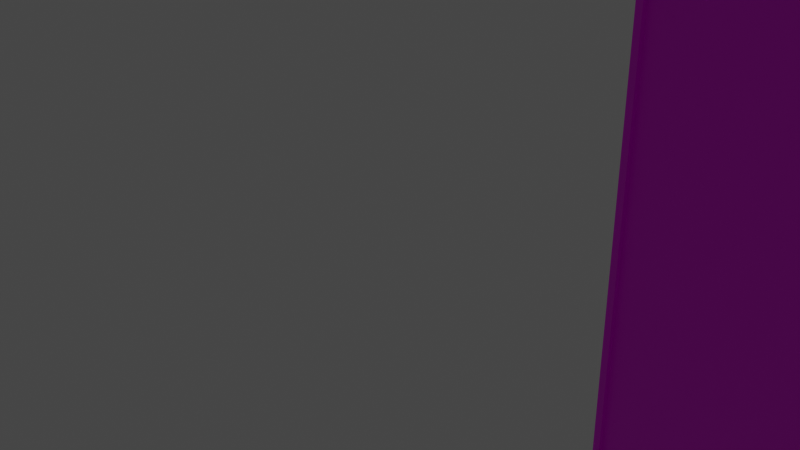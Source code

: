 # Source: chunks.blend  (saved by Blender 3.3.6; exported with 4.5.12 LTS)
import bpy
from mathutils import Matrix  # noqa: F401  (used for matrix-valued properties, if any)

bpy.ops.wm.read_factory_settings(use_empty=True)
scene = bpy.context.scene
scene.name = 'Scene'

# ---- collections
col_collection = bpy.data.collections.new('Collection'); scene.collection.children.link(col_collection)

# ---- images (referenced by path relative to the original .blend; pixels are not part of the script)
import os
ASSET_DIR = os.environ.get("B2B_ASSET_DIR", "")  # directory of the original .blend (textures are referenced by path, not embedded)
HERE = os.path.dirname(os.path.abspath(__file__))  # packed textures are extracted next to this script under _unpacked/

def load_image(name, relpath, width, height, colorspace="sRGB"):
    """Load a texture the original file referenced (path relative to the .blend, or extracted next to this script)."""
    p = next((c for c in (os.path.join(HERE, relpath), os.path.join(ASSET_DIR, relpath)) if relpath and os.path.exists(c)), "")
    if p:
        img = bpy.data.images.load(p, check_existing=True)
        img.name = name
    else:  # same state as the original file: an image datablock whose file is absent (Cycles renders it pink)
        img = bpy.data.images.new(name, width, height)
        img.source = "FILE"
        img.filepath = "//" + (relpath or name)
    img.colorspace_settings.name = colorspace
    return img
img_silver_metal_jpg = load_image('silver-metal.jpg', 'silver-metal.jpg', 1024, 1024, 'sRGB')

# ---- materials (node trees are filled in below, after node groups)
mat_material_012 = bpy.data.materials.new('Material.012')
mat_material_012.use_transparent_shadow = False

# ---- material node trees
mat_material_012.use_nodes = True; mat_material_012.node_tree.nodes.clear()
_N = mat_material_012.node_tree.nodes; _L = mat_material_012.node_tree.links
n0 = _N.new('ShaderNodeBsdfPrincipled'); n0.name = 'Principled BSDF'; n0.location = (10, 300)
n0.distribution = 'GGX'
n0.subsurface_method = 'RANDOM_WALK_SKIN'
n0.inputs[3].default_value = 1.45
n0.inputs[27].default_value = (0.0, 0.0, 0.0, 1.0)
n0.inputs[28].default_value = 1.0
n1 = _N.new('ShaderNodeOutputMaterial'); n1.name = 'Material Output'; n1.location = (300, 300)
n2 = _N.new('ShaderNodeTexImage'); n2.name = 'Image Texture'; n2.location = (-280, 260)
n2.image = img_silver_metal_jpg
_L.new(n0.outputs[0], n1.inputs[0])
_L.new(n2.outputs[0], n0.inputs[0])
n1.is_active_output = True

# ---- world
world_world = bpy.data.worlds.new('World'); scene.world = world_world
world_world.use_nodes = True; world_world.node_tree.nodes.clear()
_N = world_world.node_tree.nodes; _L = world_world.node_tree.links
n0 = _N.new('ShaderNodeOutputWorld'); n0.name = 'World Output'; n0.location = (300, 300)
n1 = _N.new('ShaderNodeBackground'); n1.name = 'Background'; n1.location = (10, 300)
n1.inputs[0].default_value = (0.05088, 0.05088, 0.05088, 1.0)
_L.new(n1.outputs[0], n0.inputs[0])
n0.is_active_output = True
world_world.color = (0.05088, 0.05088, 0.05088)
world_world.use_sun_shadow = False
world_world.sun_shadow_jitter_overblur = 0.0

# ---- cameras
cam_camera = bpy.data.cameras.new('Camera')
cam_camera.clip_end = 100.0
cam_camera.ortho_scale = 7.314

# ---- lights
light_light = bpy.data.lights.new('Light', 'POINT')
light_light.transmission_factor = 0.0
light_light.energy = 1000.0
light_light.shadow_soft_size = 0.1
light_light.shadow_maximum_resolution = 0.006
light_light.use_absolute_resolution = True

# ---- meshes
me_cube_004 = bpy.data.meshes.new('Cube.004')
me_cube_004.from_pydata([(-3.895, -4.062, -4.429), (-3.895, -4.062, 4.429), (-3.895, 4.062, -4.429), (-3.895, 4.062, 4.429), (3.895, -4.062, -4.429), (3.895, -4.062, 4.429), (3.895, 4.062, -4.429), (3.895, 4.062, 4.429), (-0.6412, -4.062, -4.429), (-0.6412, -4.062, 0.7072), (-0.6412, -3.714, -4.429), (-0.6412, -3.714, 0.7072), (1.161, -4.062, -4.429), (1.161, -4.062, 0.7072), (1.161, -3.714, -4.429), (1.161, -3.714, 0.7072), (2.975, 4.062, 1.832), (2.975, 3.764, 1.832), (-2.806, 4.062, 1.832), (-2.806, 3.764, 1.832), (2.975, 4.062, 3.049), (2.975, 3.764, 3.049), (-2.806, 4.062, 3.049), (-2.806, 3.764, 3.049), (2.776, 4.062, 1.832), (2.68, 3.764, 1.928), (2.776, 4.062, 3.049), (2.776, 3.764, 3.049), (-2.626, 3.764, 1.832), (-2.626, 4.062, 3.049), (-2.626, 4.062, 1.832), (-2.519, 3.764, 2.941), (-2.806, 4.062, 2.441), (-2.806, 3.764, 2.441), (2.975, 4.062, 2.441), (2.975, 3.764, 2.441), (2.678, 3.764, 2.539), (2.776, 4.062, 2.441), (-2.626, 4.062, 2.441), (-2.525, 3.764, 2.339), (-2.806, 3.764, 2.745), (2.975, 4.062, 2.745), (2.678, 3.764, 2.647), (-2.519, 3.764, 2.853), (-2.806, 4.062, 2.745), (2.975, 3.764, 2.745), (2.776, 4.062, 2.745), (-2.626, 4.062, 2.745), (-2.806, 4.062, 2.136), (2.975, 3.764, 2.136), (2.776, 4.062, 2.136), (-2.626, 4.062, 2.136), (-2.806, 3.764, 2.136), (2.975, 4.062, 2.136), (2.68, 3.764, 2.04), (-2.525, 3.764, 2.238), (0.07476, 4.062, 1.832), (-0.03302, 3.764, 2.941), (0.1706, 3.764, 1.928), (0.07476, 4.062, 3.049), (0.07476, 4.062, 2.441), (0.1726, 3.764, 2.539), (-0.03302, 3.764, 2.853), (0.07476, 4.062, 2.745), (0.07476, 4.062, 2.136), (-0.02662, 3.764, 2.238), (-2.626, 3.764, 2.745), (-2.626, 3.764, 3.049), (0.07476, 3.764, 3.049), (0.1726, 3.764, 2.647), (-0.02662, 3.764, 2.339), (2.776, 3.764, 2.441), (2.776, 3.764, 2.745), (0.07476, 3.764, 2.745), (-2.626, 3.764, 2.136), (-2.626, 3.764, 2.441), (0.07476, 3.764, 2.441), (0.1706, 3.764, 2.04), (2.776, 3.764, 1.832), (2.776, 3.764, 2.136), (0.07476, 3.764, 2.136), (0.07476, 3.764, 1.832), (2.68, 3.87, 1.928), (2.68, 3.87, 2.04), (0.1706, 3.87, 2.04), (0.1706, 3.87, 1.928), (0.1726, 3.855, 2.539), (2.678, 3.855, 2.539), (2.678, 3.855, 2.647), (0.1726, 3.855, 2.647), (-2.525, 3.864, 2.238), (-2.525, 3.864, 2.339), (-0.02662, 3.864, 2.339), (-0.02662, 3.864, 2.238), (-2.519, 3.875, 2.853), (-2.519, 3.875, 2.941), (-0.03302, 3.875, 2.941), (-0.03302, 3.875, 2.853), (0.4129, -3.714, 0.3001), (0.4129, -3.641, 0.3001), (0.4106, -3.714, 0.3206), (0.4106, -3.641, 0.3206), (0.4038, -3.714, 0.3403), (0.4038, -3.641, 0.3403), (0.3927, -3.714, 0.3584), (0.3927, -3.641, 0.3584), (0.3777, -3.714, 0.3744), (0.3777, -3.641, 0.3744), (0.3595, -3.714, 0.3874), (0.3595, -3.641, 0.3874), (0.3387, -3.714, 0.3971), (0.3387, -3.641, 0.3971), (0.3161, -3.714, 0.4031), (0.3161, -3.641, 0.4031), (0.2927, -3.714, 0.4051), (0.2927, -3.641, 0.4051), (0.2692, -3.714, 0.4031), (0.2692, -3.641, 0.4031), (0.2467, -3.714, 0.3971), (0.2467, -3.641, 0.3971), (0.2259, -3.714, 0.3874), (0.2259, -3.641, 0.3874), (0.2077, -3.714, 0.3744), (0.2077, -3.641, 0.3744), (0.1927, -3.714, 0.3584), (0.1927, -3.641, 0.3584), (0.1816, -3.714, 0.3403), (0.1816, -3.641, 0.3403), (0.1747, -3.714, 0.3206), (0.1747, -3.641, 0.3206), (0.1724, -3.714, 0.3001), (0.1724, -3.641, 0.3001), (0.1747, -3.714, 0.2797), (0.1747, -3.641, 0.2797), (0.1816, -3.714, 0.26), (0.1816, -3.641, 0.26), (0.1927, -3.714, 0.2418), (0.1927, -3.641, 0.2418), (0.2077, -3.714, 0.2259), (0.2077, -3.641, 0.2259), (0.2259, -3.714, 0.2129), (0.2259, -3.641, 0.2129), (0.2467, -3.714, 0.2032), (0.2467, -3.641, 0.2032), (0.2692, -3.714, 0.1972), (0.2692, -3.641, 0.1972), (0.2927, -3.714, 0.1952), (0.2927, -3.641, 0.1952), (0.3161, -3.714, 0.1972), (0.3161, -3.641, 0.1972), (0.3387, -3.714, 0.2032), (0.3387, -3.641, 0.2032), (0.3595, -3.714, 0.2129), (0.3595, -3.641, 0.2129), (0.3777, -3.714, 0.2259), (0.3777, -3.641, 0.2259), (0.3927, -3.714, 0.2418), (0.3927, -3.641, 0.2418), (0.4038, -3.714, 0.26), (0.4038, -3.641, 0.26), (0.4106, -3.714, 0.2797), (0.4106, -3.641, 0.2797), (-3.895, 4.062, -4.377), (-3.895, -4.062, -4.377), (3.895, 4.062, -4.377), (3.895, -4.062, -4.377), (-3.895, 3.968, 4.429), (-3.895, 3.968, -4.429), (3.895, 3.968, -4.429), (3.895, 3.968, 4.429), (-3.895, -3.967, -4.429), (-3.895, -3.967, 4.429), (3.895, -3.967, 4.429), (3.895, -3.967, -4.429)], [], [(3, 7, 169, 166), (5, 1, 171, 172), (6, 4, 165, 164), (8, 9, 11, 10), (10, 11, 15, 14), (14, 15, 13, 12), (12, 13, 9, 8), (10, 14, 12, 8), (15, 11, 9, 13), (30, 28, 19, 18), (44, 40, 23, 22), (26, 27, 21, 20), (53, 49, 17, 16), (46, 26, 20, 41), (79, 78, 17, 49), (77, 58, 85, 84), (63, 59, 26, 46), (59, 68, 27, 26), (16, 17, 78, 24), (22, 23, 67, 29), (44, 22, 29, 47), (52, 19, 28, 74), (56, 81, 28, 30), (40, 33, 75, 66), (48, 32, 38, 51), (64, 60, 37, 50), (36, 42, 88, 87), (72, 71, 35, 45), (50, 37, 34, 53), (41, 45, 35, 34), (48, 52, 33, 32), (20, 21, 45, 41), (27, 72, 45, 21), (68, 73, 72, 27), (23, 40, 66, 67), (32, 44, 47, 38), (60, 63, 46, 37), (37, 46, 41, 34), (32, 33, 40, 44), (18, 19, 52, 48), (24, 50, 53, 16), (56, 64, 50, 24), (18, 48, 51, 30), (33, 52, 74, 75), (76, 80, 79, 71), (71, 79, 49, 35), (34, 35, 49, 53), (55, 65, 93, 90), (30, 51, 64, 56), (38, 47, 63, 60), (62, 57, 96, 97), (66, 75, 76, 73), (51, 38, 60, 64), (24, 78, 81, 56), (29, 67, 68, 59), (47, 29, 59, 63), (74, 28, 81, 80), (43, 31, 67, 66), (31, 57, 68, 67), (62, 43, 66, 73), (57, 62, 73, 68), (36, 61, 76, 71), (42, 36, 71, 72), (69, 42, 72, 73), (61, 69, 73, 76), (55, 39, 75, 74), (39, 70, 76, 75), (65, 55, 74, 80), (70, 65, 80, 76), (54, 25, 78, 79), (77, 54, 79, 80), (25, 58, 81, 78), (58, 77, 80, 81), (84, 85, 82, 83), (54, 77, 84, 83), (58, 25, 82, 85), (25, 54, 83, 82), (89, 86, 87, 88), (42, 69, 89, 88), (61, 36, 87, 86), (69, 61, 86, 89), (91, 90, 93, 92), (39, 55, 90, 91), (65, 70, 92, 93), (70, 39, 91, 92), (95, 94, 97, 96), (57, 31, 95, 96), (43, 62, 97, 94), (31, 43, 94, 95), (98, 99, 101, 100), (100, 101, 103, 102), (102, 103, 105, 104), (104, 105, 107, 106), (106, 107, 109, 108), (108, 109, 111, 110), (110, 111, 113, 112), (112, 113, 115, 114), (114, 115, 117, 116), (116, 117, 119, 118), (118, 119, 121, 120), (120, 121, 123, 122), (122, 123, 125, 124), (124, 125, 127, 126), (126, 127, 129, 128), (128, 129, 131, 130), (130, 131, 133, 132), (132, 133, 135, 134), (134, 135, 137, 136), (136, 137, 139, 138), (138, 139, 141, 140), (140, 141, 143, 142), (142, 143, 145, 144), (144, 145, 147, 146), (146, 147, 149, 148), (148, 149, 151, 150), (150, 151, 153, 152), (152, 153, 155, 154), (154, 155, 157, 156), (156, 157, 159, 158), (101, 99, 161, 159, 157, 155, 153, 151, 149, 147, 145, 143, 141, 139, 137, 135, 133, 131, 129, 127, 125, 123, 121, 119, 117, 115, 113, 111, 109, 107, 105, 103), (158, 159, 161, 160), (160, 161, 99, 98), (98, 100, 102, 104, 106, 108, 110, 112, 114, 116, 118, 120, 122, 124, 126, 128, 130, 132, 134, 136, 138, 140, 142, 144, 146, 148, 150, 152, 154, 156, 158, 160), (162, 164, 165, 163), (0, 2, 162, 163), (2, 6, 164, 162), (4, 0, 163, 165), (167, 166, 169, 168), (2, 3, 166, 167), (7, 6, 168, 169), (6, 2, 167, 168), (173, 172, 171, 170), (4, 5, 172, 173), (1, 0, 170, 171), (0, 4, 173, 170)])
_uv = me_cube_004.uv_layers.new(name='UVMap')
_uv.uv.foreach_set('vector', [0.0, 0.0, 0.0, 0.0, 0.0, 0.0, 0.0, 0.0, 0.0, 0.0, 0.0, 0.0, 0.0, 0.0, 0.0, 0.0, 0.0, 0.0, 0.0, 0.0, 0.0, 0.0, 0.0, 0.0, 0.375, 0.0, 0.625, 0.0, 0.625, 0.25, 0.375, 0.25, 0.375, 0.25, 0.625, 0.25, 0.625, 0.5, 0.375, 0.5, 0.375, 0.5, 0.625, 0.5, 0.625, 0.75, 0.375, 0.75, 0.375, 0.75, 0.625, 0.75, 0.625, 1.0, 0.375, 1.0, 0.125, 0.5, 0.375, 0.5, 0.375, 0.75, 0.125, 0.75, 0.625, 0.5, 0.875, 0.5, 0.875, 0.75, 0.625, 0.75, 0.375, 0.2422, 0.625, 0.2422, 0.625, 0.25, 0.375, 0.25, 0.375, 0.4375, 0.625, 0.4375, 0.625, 0.5, 0.375, 0.5, 0.375, 0.7414, 0.625, 0.7414, 0.625, 0.75, 0.375, 0.75, 0.375, 0.9375, 0.625, 0.9375, 0.625, 1.0, 0.375, 1.0, 0.3125, 0.7414, 0.375, 0.7414, 0.375, 0.75, 0.3125, 0.75, 0.8125, 0.7414, 0.875, 0.7414, 0.875, 0.75, 0.8125, 0.75, 0.8322, 0.6287, 0.8553, 0.6287, 0.8553, 0.6287, 0.8322, 0.6287, 0.3125, 0.6246, 0.375, 0.6246, 0.375, 0.7414, 0.3125, 0.7414, 0.375, 0.6246, 0.625, 0.6246, 0.625, 0.7414, 0.375, 0.7414, 0.375, 0.0, 0.625, 0.0, 0.625, 0.008595, 0.375, 0.008595, 0.375, 0.5, 0.625, 0.5, 0.625, 0.5078, 0.375, 0.5078, 0.3125, 0.5, 0.375, 0.5, 0.375, 0.5078, 0.3125, 0.5078, 0.8125, 0.5, 0.875, 0.5, 0.875, 0.5078, 0.8125, 0.5078, 0.375, 0.1254, 0.625, 0.1254, 0.625, 0.2422, 0.375, 0.2422, 0.6875, 0.5, 0.75, 0.5, 0.75, 0.5078, 0.6875, 0.5078, 0.1875, 0.5, 0.25, 0.5, 0.25, 0.5078, 0.1875, 0.5078, 0.1875, 0.6246, 0.25, 0.6246, 0.25, 0.7414, 0.1875, 0.7414, 0.7299, 0.7372, 0.7076, 0.7372, 0.7076, 0.7372, 0.7299, 0.7372, 0.6875, 0.7414, 0.75, 0.7414, 0.75, 0.75, 0.6875, 0.75, 0.1875, 0.7414, 0.25, 0.7414, 0.25, 0.75, 0.1875, 0.75, 0.375, 0.8125, 0.625, 0.8125, 0.625, 0.875, 0.375, 0.875, 0.375, 0.3125, 0.625, 0.3125, 0.625, 0.375, 0.375, 0.375, 0.375, 0.75, 0.625, 0.75, 0.625, 0.8125, 0.375, 0.8125, 0.625, 0.7414, 0.6875, 0.7414, 0.6875, 0.75, 0.625, 0.75, 0.625, 0.6246, 0.6875, 0.6246, 0.6875, 0.7414, 0.625, 0.7414, 0.625, 0.5, 0.6875, 0.5, 0.6875, 0.5078, 0.625, 0.5078, 0.25, 0.5, 0.3125, 0.5, 0.3125, 0.5078, 0.25, 0.5078, 0.25, 0.6246, 0.3125, 0.6246, 0.3125, 0.7414, 0.25, 0.7414, 0.25, 0.7414, 0.3125, 0.7414, 0.3125, 0.75, 0.25, 0.75, 0.375, 0.375, 0.625, 0.375, 0.625, 0.4375, 0.375, 0.4375, 0.375, 0.25, 0.625, 0.25, 0.625, 0.3125, 0.375, 0.3125, 0.125, 0.7414, 0.1875, 0.7414, 0.1875, 0.75, 0.125, 0.75, 0.125, 0.6246, 0.1875, 0.6246, 0.1875, 0.7414, 0.125, 0.7414, 0.125, 0.5, 0.1875, 0.5, 0.1875, 0.5078, 0.125, 0.5078, 0.75, 0.5, 0.8125, 0.5, 0.8125, 0.5078, 0.75, 0.5078, 0.75, 0.6246, 0.8125, 0.6246, 0.8125, 0.7414, 0.75, 0.7414, 0.75, 0.7414, 0.8125, 0.7414, 0.8125, 0.75, 0.75, 0.75, 0.375, 0.875, 0.625, 0.875, 0.625, 0.9375, 0.375, 0.9375, 0.7917, 0.5122, 0.7917, 0.6202, 0.7917, 0.6202, 0.7917, 0.5122, 0.125, 0.5078, 0.1875, 0.5078, 0.1875, 0.6246, 0.125, 0.6246, 0.25, 0.5078, 0.3125, 0.5078, 0.3125, 0.6246, 0.25, 0.6246, 0.6654, 0.6199, 0.6471, 0.6199, 0.6471, 0.6199, 0.6654, 0.6199, 0.6875, 0.5078, 0.75, 0.5078, 0.75, 0.6246, 0.6875, 0.6246, 0.1875, 0.5078, 0.25, 0.5078, 0.25, 0.6246, 0.1875, 0.6246, 0.375, 0.008595, 0.625, 0.008595, 0.625, 0.1254, 0.375, 0.1254, 0.375, 0.5078, 0.625, 0.5078, 0.625, 0.6246, 0.375, 0.6246, 0.3125, 0.5078, 0.375, 0.5078, 0.375, 0.6246, 0.3125, 0.6246, 0.8125, 0.5078, 0.875, 0.5078, 0.875, 0.6246, 0.8125, 0.6246, 0.6654, 0.5124, 0.6471, 0.5124, 0.625, 0.5078, 0.6875, 0.5078, 0.6471, 0.5124, 0.6471, 0.6199, 0.625, 0.6246, 0.625, 0.5078, 0.6654, 0.6199, 0.6654, 0.5124, 0.6875, 0.5078, 0.6875, 0.6246, 0.6471, 0.6199, 0.6654, 0.6199, 0.6875, 0.6246, 0.625, 0.6246, 0.7299, 0.7372, 0.7299, 0.6288, 0.75, 0.6246, 0.75, 0.7414, 0.7076, 0.7372, 0.7299, 0.7372, 0.75, 0.7414, 0.6875, 0.7414, 0.7076, 0.6288, 0.7076, 0.7372, 0.6875, 0.7414, 0.6875, 0.6246, 0.7299, 0.6288, 0.7076, 0.6288, 0.6875, 0.6246, 0.75, 0.6246, 0.7917, 0.5122, 0.7708, 0.5122, 0.75, 0.5078, 0.8125, 0.5078, 0.7708, 0.5122, 0.7708, 0.6202, 0.75, 0.6246, 0.75, 0.5078, 0.7917, 0.6202, 0.7917, 0.5122, 0.8125, 0.5078, 0.8125, 0.6246, 0.7708, 0.6202, 0.7917, 0.6202, 0.8125, 0.6246, 0.75, 0.6246, 0.8322, 0.7373, 0.8553, 0.7373, 0.875, 0.7414, 0.8125, 0.7414, 0.8322, 0.6287, 0.8322, 0.7373, 0.8125, 0.7414, 0.8125, 0.6246, 0.8553, 0.7373, 0.8553, 0.6287, 0.875, 0.6246, 0.875, 0.7414, 0.8553, 0.6287, 0.8322, 0.6287, 0.8125, 0.6246, 0.875, 0.6246, 0.8322, 0.6287, 0.8553, 0.6287, 0.8553, 0.7373, 0.8322, 0.7373, 0.8322, 0.7373, 0.8322, 0.6287, 0.8322, 0.6287, 0.8322, 0.7373, 0.8553, 0.6287, 0.8553, 0.7373, 0.8553, 0.7373, 0.8553, 0.6287, 0.8553, 0.7373, 0.8322, 0.7373, 0.8322, 0.7373, 0.8553, 0.7373, 0.7076, 0.6288, 0.7299, 0.6288, 0.7299, 0.7372, 0.7076, 0.7372, 0.7076, 0.7372, 0.7076, 0.6288, 0.7076, 0.6288, 0.7076, 0.7372, 0.7299, 0.6288, 0.7299, 0.7372, 0.7299, 0.7372, 0.7299, 0.6288, 0.7076, 0.6288, 0.7299, 0.6288, 0.7299, 0.6288, 0.7076, 0.6288, 0.7708, 0.5122, 0.7917, 0.5122, 0.7917, 0.6202, 0.7708, 0.6202, 0.7708, 0.5122, 0.7917, 0.5122, 0.7917, 0.5122, 0.7708, 0.5122, 0.7917, 0.6202, 0.7708, 0.6202, 0.7708, 0.6202, 0.7917, 0.6202, 0.7708, 0.6202, 0.7708, 0.5122, 0.7708, 0.5122, 0.7708, 0.6202, 0.6471, 0.5124, 0.6654, 0.5124, 0.6654, 0.6199, 0.6471, 0.6199, 0.6471, 0.6199, 0.6471, 0.5124, 0.6471, 0.5124, 0.6471, 0.6199, 0.6654, 0.5124, 0.6654, 0.6199, 0.6654, 0.6199, 0.6654, 0.5124, 0.6471, 0.5124, 0.6654, 0.5124, 0.6654, 0.5124, 0.6471, 0.5124, 1.0, 0.5, 1.0, 1.0, 0.9688, 1.0, 0.9688, 0.5, 0.9688, 0.5, 0.9688, 1.0, 0.9375, 1.0, 0.9375, 0.5, 0.9375, 0.5, 0.9375, 1.0, 0.9062, 1.0, 0.9062, 0.5, 0.9062, 0.5, 0.9062, 1.0, 0.875, 1.0, 0.875, 0.5, 0.875, 0.5, 0.875, 1.0, 0.8438, 1.0, 0.8438, 0.5, 0.8438, 0.5, 0.8438, 1.0, 0.8125, 1.0, 0.8125, 0.5, 0.8125, 0.5, 0.8125, 1.0, 0.7812, 1.0, 0.7812, 0.5, 0.7812, 0.5, 0.7812, 1.0, 0.75, 1.0, 0.75, 0.5, 0.75, 0.5, 0.75, 1.0, 0.7188, 1.0, 0.7188, 0.5, 0.7188, 0.5, 0.7188, 1.0, 0.6875, 1.0, 0.6875, 0.5, 0.6875, 0.5, 0.6875, 1.0, 0.6562, 1.0, 0.6562, 0.5, 0.6562, 0.5, 0.6562, 1.0, 0.625, 1.0, 0.625, 0.5, 0.625, 0.5, 0.625, 1.0, 0.5938, 1.0, 0.5938, 0.5, 0.5938, 0.5, 0.5938, 1.0, 0.5625, 1.0, 0.5625, 0.5, 0.5625, 0.5, 0.5625, 1.0, 0.5312, 1.0, 0.5312, 0.5, 0.5312, 0.5, 0.5312, 1.0, 0.5, 1.0, 0.5, 0.5, 0.5, 0.5, 0.5, 1.0, 0.4688, 1.0, 0.4688, 0.5, 0.4688, 0.5, 0.4688, 1.0, 0.4375, 1.0, 0.4375, 0.5, 0.4375, 0.5, 0.4375, 1.0, 0.4062, 1.0, 0.4062, 0.5, 0.4062, 0.5, 0.4062, 1.0, 0.375, 1.0, 0.375, 0.5, 0.375, 0.5, 0.375, 1.0, 0.3438, 1.0, 0.3438, 0.5, 0.3438, 0.5, 0.3438, 1.0, 0.3125, 1.0, 0.3125, 0.5, 0.3125, 0.5, 0.3125, 1.0, 0.2812, 1.0, 0.2812, 0.5, 0.2812, 0.5, 0.2812, 1.0, 0.25, 1.0, 0.25, 0.5, 0.25, 0.5, 0.25, 1.0, 0.2188, 1.0, 0.2188, 0.5, 0.2188, 0.5, 0.2188, 1.0, 0.1875, 1.0, 0.1875, 0.5, 0.1875, 0.5, 0.1875, 1.0, 0.1562, 1.0, 0.1562, 0.5, 0.1562, 0.5, 0.1562, 1.0, 0.125, 1.0, 0.125, 0.5, 0.125, 0.5, 0.125, 1.0, 0.09375, 1.0, 0.09375, 0.5, 0.09375, 0.5, 0.09375, 1.0, 0.0625, 1.0, 0.0625, 0.5, 0.2968, 0.4854, 0.25, 0.49, 0.2032, 0.4854, 0.1582, 0.4717, 0.1167, 0.4496, 0.08029, 0.4197, 0.05045, 0.3833, 0.02827, 0.3418, 0.01461, 0.2968, 0.01, 0.25, 0.01461, 0.2032, 0.02827, 0.1582, 0.05045, 0.1167, 0.08029, 0.08029, 0.1167, 0.05045, 0.1582, 0.02827, 0.2032, 0.01461, 0.25, 0.01, 0.2968, 0.01461, 0.3418, 0.02827, 0.3833, 0.05045, 0.4197, 0.08029, 0.4496, 0.1167, 0.4717, 0.1582, 0.4854, 0.2032, 0.49, 0.25, 0.4854, 0.2968, 0.4717, 0.3418, 0.4496, 0.3833, 0.4197, 0.4197, 0.3833, 0.4496, 0.3418, 0.4717, 0.0625, 0.5, 0.0625, 1.0, 0.03125, 1.0, 0.03125, 0.5, 0.03125, 0.5, 0.03125, 1.0, 0.0, 1.0, 0.0, 0.5, 0.75, 0.49, 0.7968, 0.4854, 0.8418, 0.4717, 0.8833, 0.4496, 0.9197, 0.4197, 0.9496, 0.3833, 0.9717, 0.3418, 0.9854, 0.2968, 0.99, 0.25, 0.9854, 0.2032, 0.9717, 0.1582, 0.9496, 0.1167, 0.9197, 0.08029, 0.8833, 0.05045, 0.8418, 0.02827, 0.7968, 0.01461, 0.75, 0.01, 0.7032, 0.01461, 0.6582, 0.02827, 0.6167, 0.05045, 0.5803, 0.08029, 0.5504, 0.1167, 0.5283, 0.1582, 0.5146, 0.2032, 0.51, 0.25, 0.5146, 0.2968, 0.5283, 0.3418, 0.5504, 0.3833, 0.5803, 0.4197, 0.6167, 0.4496, 0.6582, 0.4717, 0.7032, 0.4854, 0.125, 0.5, 0.375, 0.5, 0.375, 0.75, 0.125, 0.75, 0.0, 0.0, 0.0, 0.0, 0.0, 0.0, 0.0, 0.0, 0.375, 0.25, 0.375, 0.5, 0.375, 0.5, 0.375, 0.25, 0.375, 0.75, 0.375, 1.0, 0.375, 1.0, 0.375, 0.75, 0.375, 0.25, 0.625, 0.25, 0.625, 0.5, 0.375, 0.5, 0.0, 0.0, 0.0, 0.0, 0.0, 0.0, 0.0, 0.0, 0.0, 0.0, 0.0, 0.0, 0.0, 0.0, 0.0, 0.0, 0.375, 0.5, 0.375, 0.25, 0.375, 0.25, 0.375, 0.5, 0.375, 0.75, 0.625, 0.75, 0.625, 1.0, 0.375, 1.0, 0.0, 0.0, 0.0, 0.0, 0.0, 0.0, 0.0, 0.0, 0.0, 0.0, 0.0, 0.0, 0.0, 0.0, 0.0, 0.0, 0.375, 1.0, 0.375, 0.75, 0.375, 0.75, 0.375, 1.0])
me_cube_004.materials.append(mat_material_012)
me_cube_004.update()
me_cube_003 = bpy.data.meshes.new('Cube.003')
me_cube_003.from_pydata([(-3.603, -3.391, -4.783), (-3.603, -3.391, 4.783), (-3.603, 3.391, -4.783), (-3.603, 3.391, 4.783), (3.603, -3.391, -4.783), (3.603, -3.391, 4.783), (3.603, 3.391, -4.783), (3.603, 3.391, 4.783), (0.2691, -3.391, 2.031), (3.603, 3.391, 4.702), (-3.532, 3.391, -4.677), (-3.532, -3.391, -4.677), (-3.603, -3.391, 2.031), (3.603, -3.391, -4.677), (3.603, -3.391, 2.031), (-3.532, 3.391, -4.783), (-3.532, -3.391, 4.783), (-3.532, 3.391, 4.783), (-3.532, -3.391, -4.783), (-3.532, -3.391, 2.031), (3.603, 3.391, -4.677), (3.603, -3.391, -1.803), (0.2691, -3.391, -1.803), (-3.603, -3.391, -1.803), (-3.532, -3.391, -1.803), (3.603, -3.391, 4.702), (-3.532, 3.391, 4.702), (-3.532, -3.391, 4.702), (3.603, -3.29, -1.803), (0.2691, -3.29, -1.803), (-3.532, -3.29, -4.783), (3.603, -3.29, -4.783), (-3.532, -3.29, -1.803), (3.603, -3.296, -1.803), (0.2691, -3.296, -1.803), (0.2691, -3.296, 2.031), (3.603, -3.296, 2.031), (3.603, -3.31, 4.783), (3.603, -3.31, 2.031), (0.2691, -3.31, 2.031), (-3.532, -3.31, 4.783), (-3.532, -3.31, 2.031), (-3.526, 3.391, -4.783), (-3.526, -3.391, -4.783), (-3.526, -3.391, 2.031), (-3.526, -3.391, 4.783), (-3.526, 3.391, 4.783), (-3.526, -3.391, -1.803)], [], [(20, 13, 11, 10), (19, 16, 1, 12), (17, 3, 1, 16), (21, 14, 36, 33), (18, 15, 10, 11), (15, 6, 20, 10), (1, 3, 46, 45), (24, 19, 12, 23), (2, 15, 18, 0), (5, 16, 40, 37), (16, 5, 25, 27), (9, 26, 27, 25), (18, 24, 23, 0), (6, 4, 13, 20), (4, 18, 11, 13), (18, 4, 31, 30), (7, 17, 26, 9), (17, 16, 27, 26), (5, 7, 9, 25), (29, 32, 30, 31, 28), (21, 22, 29, 28), (22, 24, 32, 29), (4, 21, 28, 31), (24, 18, 30, 32), (33, 36, 35, 34), (8, 22, 34, 35), (22, 21, 33, 34), (14, 8, 35, 36), (37, 40, 41, 39, 38), (16, 19, 41, 40), (14, 5, 37, 38), (19, 8, 39, 41), (8, 14, 38, 39), (43, 47, 44, 45, 46, 42), (2, 0, 43, 42), (23, 12, 44, 47), (0, 23, 47, 43), (12, 1, 45, 44), (3, 2, 42, 46)])
_uv = me_cube_003.uv_layers.new(name='UVMap')
_uv.uv.foreach_set('vector', [0.375, 0.5, 0.375, 0.75, 0.1275, 0.75, 0.1275, 0.5, 0.5531, 0.9975, 0.625, 0.9975, 0.625, 1.0, 0.5531, 1.0, 0.8725, 0.5, 0.875, 0.5, 0.875, 0.75, 0.8725, 0.75, 0.0, 0.0, 0.0, 0.0, 0.0, 0.0, 0.0, 0.0, 0.1275, 0.75, 0.1275, 0.5, 0.1275, 0.5, 0.1275, 0.75, 0.0, 0.0, 0.0, 0.0, 0.0, 0.0, 0.0, 0.0, 0.875, 0.75, 0.875, 0.5, 0.875, 0.5, 0.875, 0.75, 0.4529, 0.9975, 0.5531, 0.9975, 0.5531, 1.0, 0.4529, 1.0, 0.125, 0.5, 0.1275, 0.5, 0.1275, 0.75, 0.125, 0.75, 0.625, 0.75, 0.625, 0.9975, 0.625, 0.9975, 0.625, 0.75, 0.625, 0.9975, 0.625, 0.75, 0.625, 0.75, 0.625, 0.9975, 0.625, 0.5, 0.8725, 0.5, 0.8725, 0.75, 0.625, 0.75, 0.375, 0.9975, 0.4529, 0.9975, 0.4529, 1.0, 0.375, 1.0, 0.0, 0.0, 0.0, 0.0, 0.0, 0.0, 0.0, 0.0, 0.375, 0.75, 0.375, 0.9975, 0.375, 0.9975, 0.375, 0.75, 0.375, 0.9975, 0.375, 0.75, 0.375, 0.75, 0.375, 0.9975, 0.0, 0.0, 0.0, 0.0, 0.0, 0.0, 0.0, 0.0, 0.8725, 0.5, 0.8725, 0.75, 0.8725, 0.75, 0.8725, 0.5, 0.0, 0.0, 0.0, 0.0, 0.0, 0.0, 0.0, 0.0, 0.4529, 0.8657, 0.4529, 0.9975, 0.375, 0.9975, 0.375, 0.75, 0.4529, 0.75, 0.4529, 0.75, 0.4529, 0.8657, 0.4529, 0.8657, 0.4529, 0.75, 0.0, 0.0, 0.0, 0.0, 0.0, 0.0, 0.0, 0.0, 0.0, 0.0, 0.0, 0.0, 0.0, 0.0, 0.0, 0.0, 0.4529, 0.9975, 0.375, 0.9975, 0.375, 0.9975, 0.4529, 0.9975, 0.4529, 0.75, 0.5531, 0.75, 0.5531, 0.8657, 0.4529, 0.8657, 0.0, 0.0, 0.0, 0.0, 0.0, 0.0, 0.0, 0.0, 0.4529, 0.8657, 0.4529, 0.75, 0.4529, 0.75, 0.4529, 0.8657, 0.5531, 0.75, 0.5531, 0.8657, 0.5531, 0.8657, 0.5531, 0.75, 0.625, 0.75, 0.625, 0.9975, 0.5531, 0.9975, 0.5531, 0.8657, 0.5531, 0.75, 0.625, 0.9975, 0.5531, 0.9975, 0.5531, 0.9975, 0.625, 0.9975, 0.0, 0.0, 0.0, 0.0, 0.0, 0.0, 0.0, 0.0, 0.0, 0.0, 0.0, 0.0, 0.0, 0.0, 0.0, 0.0, 0.5531, 0.8657, 0.5531, 0.75, 0.5531, 0.75, 0.5531, 0.8657, 0.375, 0.0, 0.4529, 0.0, 0.5531, 0.0, 0.625, 0.0, 0.625, 0.25, 0.375, 0.25, 0.125, 0.5, 0.125, 0.75, 0.125, 0.75, 0.125, 0.5, 0.4529, 1.0, 0.5531, 1.0, 0.5531, 1.0, 0.4529, 1.0, 0.375, 1.0, 0.4529, 1.0, 0.4529, 1.0, 0.375, 1.0, 0.5531, 1.0, 0.625, 1.0, 0.625, 1.0, 0.5531, 1.0, 0.0, 0.0, 0.0, 0.0, 0.0, 0.0, 0.0, 0.0])
me_cube_003.materials.append(mat_material_012)
me_cube_003.update()
me_cube_016 = bpy.data.meshes.new('Cube.016')
me_cube_016.from_pydata([(-4.661, -4.819, -5.294), (-4.661, -4.819, 5.294), (-4.661, 4.819, -5.294), (-4.661, 4.819, 5.294), (4.661, -4.819, -5.294), (4.661, -4.819, 5.294), (4.661, 4.819, -5.294), (4.661, 4.819, 5.294), (-4.661, 4.819, -5.283), (-4.661, -4.819, -5.283), (4.661, 4.819, -5.283), (4.661, -4.819, -5.283), (-4.661, 4.782, 5.294), (-4.661, 4.782, -5.294), (4.661, 4.782, -5.294), (4.661, 4.782, 5.294), (-4.661, -4.762, -5.294), (-4.661, -4.762, 5.294), (4.661, -4.762, 5.294), (4.661, -4.762, -5.294)], [], [(3, 7, 15, 12), (1, 0, 16, 17), (4, 0, 9, 11), (8, 10, 11, 9), (6, 4, 11, 10), (0, 2, 8, 9), (2, 6, 10, 8), (13, 12, 15, 14), (2, 3, 12, 13), (7, 6, 14, 15), (6, 2, 13, 14), (19, 18, 17, 16), (0, 4, 19, 16), (5, 1, 17, 18), (4, 5, 18, 19)])
_uv = me_cube_016.uv_layers.new(name='UVMap')
_uv.uv.foreach_set('vector', [0.0, 0.0, 0.0, 0.0, 0.0, 0.0, 0.0, 0.0, 0.0, 0.0, 0.0, 0.0, 0.0, 0.0, 0.0, 0.0, 0.375, 0.75, 0.375, 1.0, 0.375, 1.0, 0.375, 0.75, 0.125, 0.5, 0.375, 0.5, 0.375, 0.75, 0.125, 0.75, 0.0, 0.0, 0.0, 0.0, 0.0, 0.0, 0.0, 0.0, 0.0, 0.0, 0.0, 0.0, 0.0, 0.0, 0.0, 0.0, 0.375, 0.25, 0.375, 0.5, 0.375, 0.5, 0.375, 0.25, 0.375, 0.25, 0.625, 0.25, 0.625, 0.5, 0.375, 0.5, 0.0, 0.0, 0.0, 0.0, 0.0, 0.0, 0.0, 0.0, 0.0, 0.0, 0.0, 0.0, 0.0, 0.0, 0.0, 0.0, 0.375, 0.5, 0.375, 0.25, 0.375, 0.25, 0.375, 0.5, 0.375, 0.75, 0.625, 0.75, 0.625, 1.0, 0.375, 1.0, 0.375, 1.0, 0.375, 0.75, 0.375, 0.75, 0.375, 1.0, 0.0, 0.0, 0.0, 0.0, 0.0, 0.0, 0.0, 0.0, 0.0, 0.0, 0.0, 0.0, 0.0, 0.0, 0.0, 0.0])
me_cube_016.materials.append(mat_material_012)
me_cube_016.update()
me_cube_017 = bpy.data.meshes.new('Cube.017')
me_cube_017.from_pydata([(-4.661, -4.819, -5.294), (-4.661, 4.819, -5.294), (-4.661, 4.819, 5.294), (4.661, -4.819, -5.294), (4.661, -4.819, 5.294), (4.661, 4.819, -5.294), (4.661, 4.819, 5.294), (-4.661, 4.819, -5.251), (-4.661, -4.819, -5.251), (4.661, 4.819, -5.251), (4.661, -4.819, -5.251), (4.616, 4.819, 5.294), (4.616, 4.819, -5.294), (4.616, -4.819, -5.294), (4.616, -4.819, 5.294), (-4.661, 4.771, 5.294), (-4.661, 4.771, -5.294), (4.661, 4.771, -5.294), (4.661, 4.771, 5.294)], [], [(6, 5, 17, 18), (5, 6, 11, 12), (1, 5, 9, 7), (7, 9, 10, 8), (0, 1, 7, 8), (5, 3, 10, 9), (3, 0, 8, 10), (12, 11, 14, 13), (4, 3, 13, 14), (3, 5, 12, 13), (6, 4, 14, 11), (16, 15, 18, 17), (5, 1, 16, 17), (2, 6, 18, 15), (1, 2, 15, 16)])
_uv = me_cube_017.uv_layers.new(name='UVMap')
_uv.uv.foreach_set('vector', [0.625, 0.5, 0.375, 0.5, 0.375, 0.5, 0.625, 0.5, 0.375, 0.5, 0.625, 0.5, 0.625, 0.5, 0.375, 0.5, 0.375, 0.25, 0.375, 0.5, 0.375, 0.5, 0.375, 0.25, 0.125, 0.5, 0.375, 0.5, 0.375, 0.75, 0.125, 0.75, 0.0, 0.0, 0.0, 0.0, 0.0, 0.0, 0.0, 0.0, 0.375, 0.5, 0.375, 0.75, 0.375, 0.75, 0.375, 0.5, 0.0, 0.0, 0.0, 0.0, 0.0, 0.0, 0.0, 0.0, 0.375, 0.5, 0.625, 0.5, 0.625, 0.75, 0.375, 0.75, 0.0, 0.0, 0.0, 0.0, 0.0, 0.0, 0.0, 0.0, 0.375, 0.75, 0.375, 0.5, 0.375, 0.5, 0.375, 0.75, 0.0, 0.0, 0.0, 0.0, 0.0, 0.0, 0.0, 0.0, 0.375, 0.25, 0.625, 0.25, 0.625, 0.5, 0.375, 0.5, 0.375, 0.5, 0.375, 0.25, 0.375, 0.25, 0.375, 0.5, 0.0, 0.0, 0.0, 0.0, 0.0, 0.0, 0.0, 0.0, 0.0, 0.0, 0.0, 0.0, 0.0, 0.0, 0.0, 0.0])
me_cube_017.materials.append(mat_material_012)
me_cube_017.update()
me_cube_019 = bpy.data.meshes.new('Cube.019')
me_cube_019.from_pydata([(-4.661, -4.819, -5.294), (-4.661, 4.819, -5.294), (4.661, -4.819, -5.294), (4.661, -4.819, 5.294), (4.661, 4.819, -5.294), (4.661, 4.819, 5.294), (-4.661, 4.819, -5.244), (-4.661, -4.819, -5.244), (4.661, 4.819, -5.244), (4.661, -4.819, -5.244), (4.607, 4.819, 5.294), (4.607, 4.819, -5.294), (4.607, -4.819, -5.294), (4.607, -4.819, 5.294)], [], [(5, 3, 13, 10), (2, 0, 7, 9), (6, 8, 9, 7), (0, 1, 6, 7), (4, 2, 9, 8), (1, 4, 8, 6), (11, 10, 13, 12), (4, 5, 10, 11), (3, 2, 12, 13), (2, 4, 11, 12)])
_uv = me_cube_019.uv_layers.new(name='UVMap')
_uv.uv.foreach_set('vector', [0.0, 0.0, 0.0, 0.0, 0.0, 0.0, 0.0, 0.0, 0.0, 0.0, 0.0, 0.0, 0.0, 0.0, 0.0, 0.0, 0.125, 0.5, 0.375, 0.5, 0.375, 0.75, 0.125, 0.75, 0.0, 0.0, 0.0, 0.0, 0.0, 0.0, 0.0, 0.0, 0.375, 0.5, 0.375, 0.75, 0.375, 0.75, 0.375, 0.5, 0.0, 0.0, 0.0, 0.0, 0.0, 0.0, 0.0, 0.0, 0.375, 0.5, 0.625, 0.5, 0.625, 0.75, 0.375, 0.75, 0.0, 0.0, 0.0, 0.0, 0.0, 0.0, 0.0, 0.0, 0.0, 0.0, 0.0, 0.0, 0.0, 0.0, 0.0, 0.0, 0.375, 0.75, 0.375, 0.5, 0.375, 0.5, 0.375, 0.75])
me_cube_019.materials.append(mat_material_012)
me_cube_019.update()
me_cube_020 = bpy.data.meshes.new('Cube.020')
me_cube_020.from_pydata([(-4.661, -4.819, -5.294), (-4.661, -4.819, 5.294), (-4.661, 4.819, -5.294), (-4.661, 4.819, 5.294), (4.661, -4.819, -5.294), (4.661, -4.819, 5.294), (4.661, 4.819, -5.294), (4.661, 4.819, 5.294), (-4.661, 4.819, -5.292), (-4.661, -4.819, -5.292), (4.661, 4.819, -5.292), (4.661, -4.819, -5.292), (4.637, 4.819, 5.294), (4.637, 4.819, -5.294), (4.637, -4.819, -5.294), (4.637, -4.819, 5.294), (-4.61, 4.819, -5.294), (-4.61, -4.819, -5.294), (-4.61, -4.819, 5.294), (-4.61, 4.819, 5.294), (-4.661, -4.75, -5.294), (-4.661, -4.75, 5.294), (4.661, -4.75, 5.294), (4.661, -4.75, -5.294)], [], [(1, 3, 19, 18), (5, 4, 14, 15), (4, 5, 22, 23), (6, 4, 11, 10), (8, 10, 11, 9), (2, 6, 10, 8), (0, 2, 8, 9), (4, 0, 9, 11), (13, 12, 15, 14), (4, 6, 13, 14), (7, 5, 15, 12), (6, 7, 12, 13), (17, 18, 19, 16), (2, 0, 17, 16), (3, 2, 16, 19), (0, 1, 18, 17), (23, 22, 21, 20), (0, 4, 23, 20), (1, 0, 20, 21), (5, 1, 21, 22)])
_uv = me_cube_020.uv_layers.new(name='UVMap')
_uv.uv.foreach_set('vector', [0.0, 0.0, 0.0, 0.0, 0.0, 0.0, 0.0, 0.0, 0.625, 0.75, 0.375, 0.75, 0.375, 0.75, 0.625, 0.75, 0.375, 0.75, 0.625, 0.75, 0.625, 0.75, 0.375, 0.75, 0.375, 0.5, 0.375, 0.75, 0.375, 0.75, 0.375, 0.5, 0.125, 0.5, 0.375, 0.5, 0.375, 0.75, 0.125, 0.75, 0.0, 0.0, 0.0, 0.0, 0.0, 0.0, 0.0, 0.0, 0.375, 0.0, 0.375, 0.25, 0.375, 0.25, 0.375, 0.0, 0.375, 0.75, 0.375, 1.0, 0.375, 1.0, 0.375, 0.75, 0.375, 0.5, 0.625, 0.5, 0.625, 0.75, 0.375, 0.75, 0.375, 0.75, 0.375, 0.5, 0.375, 0.5, 0.375, 0.75, 0.0, 0.0, 0.0, 0.0, 0.0, 0.0, 0.0, 0.0, 0.0, 0.0, 0.0, 0.0, 0.0, 0.0, 0.0, 0.0, 0.375, 0.0, 0.625, 0.0, 0.625, 0.25, 0.375, 0.25, 0.375, 0.25, 0.375, 0.0, 0.375, 0.0, 0.375, 0.25, 0.0, 0.0, 0.0, 0.0, 0.0, 0.0, 0.0, 0.0, 0.375, 1.0, 0.625, 1.0, 0.625, 1.0, 0.375, 1.0, 0.375, 0.75, 0.625, 0.75, 0.625, 1.0, 0.375, 1.0, 0.375, 1.0, 0.375, 0.75, 0.375, 0.75, 0.375, 1.0, 0.625, 1.0, 0.375, 1.0, 0.375, 1.0, 0.625, 1.0, 0.0, 0.0, 0.0, 0.0, 0.0, 0.0, 0.0, 0.0])
me_cube_020.materials.append(mat_material_012)
me_cube_020.update()

# ---- objects
ob_type1 = bpy.data.objects.new('Type1', me_cube_004)
ob_type0 = bpy.data.objects.new('Type0', me_cube_003)
ob_type4 = bpy.data.objects.new('Type4', me_cube_016)
ob_type5 = bpy.data.objects.new('Type5', me_cube_017)
ob_type3 = bpy.data.objects.new('Type3', me_cube_019)
ob_type2 = bpy.data.objects.new('Type2', me_cube_020)
ob_light = bpy.data.objects.new('Light', light_light)
ob_camera = bpy.data.objects.new('Camera', cam_camera)

# ---- transforms, parenting, visibility, modifiers, constraints
ob_type1.location = (21.25, 8.04, 9.379)
ob_type1.scale = (1.232, 1.184, 1.198)
ob_type0.location = (12.24, 8.04, 9.41)
ob_type0.rotation_euler = (-1.571, -1.571, 0.0)
ob_type0.scale = (1.469, 1.239, 1.0)
ob_type4.location = (30.71, 8.051, 9.368)
ob_type5.location = (40.05, 8.051, 9.368)
ob_type3.location = (40.08, -1.621, 9.368)
ob_type2.location = (40.08, -11.31, 9.368)
ob_light.location = (19.77, 8.837, 14.1)
ob_light.rotation_euler = (0.6503, 0.05522, 1.866)
ob_light.lock_rotations_4d = False
ob_light.empty_display_type = 'ARROWS'
ob_light.color = (0.0, 0.0, 0.0, 0.0)
ob_light.lineart.crease_threshold = 0.0
ob_camera.location = (16.84, -9.531, 18.15)
ob_camera.rotation_euler = (1.109, 0.0, 0.8149)
ob_camera.lock_rotations_4d = False
ob_camera.empty_display_type = 'ARROWS'
ob_camera.color = (0.0, 0.0, 0.0, 0.0)
ob_camera.display_type = 'WIRE'
ob_camera.lineart.crease_threshold = 0.0

# ---- collection membership
scene.collection.objects.link(ob_type1)
scene.collection.objects.link(ob_type0)
scene.collection.objects.link(ob_type4)
scene.collection.objects.link(ob_type5)
scene.collection.objects.link(ob_type3)
scene.collection.objects.link(ob_type2)
col_collection.objects.link(ob_light)
col_collection.objects.link(ob_camera)

# ---- scene / render settings (as saved in the file)
scene.camera = ob_camera
scene.frame_start = 1; scene.frame_end = 250; scene.frame_set(51)
scene.render.engine = 'BLENDER_EEVEE_NEXT'
scene.cycles.sampling_pattern = 'TABULATED_SOBOL'
scene.cycles.use_light_tree = False
scene.view_settings.view_transform = 'Filmic'
bpy.context.view_layer.update()
